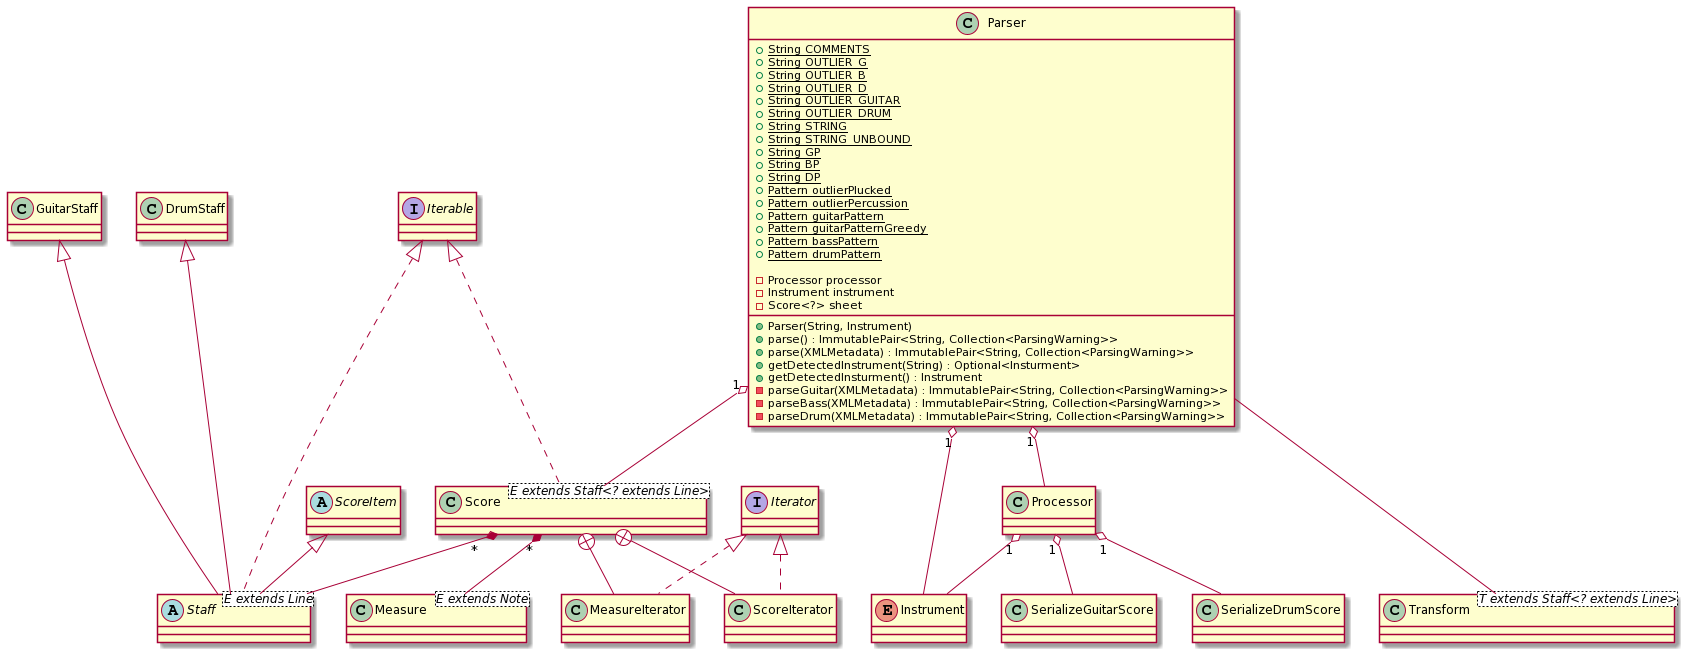

The diagram above was rendered by PlantUML. Its source (embedded in the PNG):
@startuml
class Score<E extends Staff<? extends Line>> implements Iterable{}
abstract class Staff<E extends Line> extends ScoreItem implements Iterable{}
enum Instrument{}

class Parser {
  +{static} String COMMENTS
  +{static} String OUTLIER_G
  +{static} String OUTLIER_B
  +{static} String OUTLIER_D
  +{static} String OUTLIER_GUITAR
  +{static} String OUTLIER_DRUM
  +{static} String STRING
  +{static} String STRING_UNBOUND
  +{static} String GP
  +{static} String BP
  +{static} String DP
  +{static} Pattern outlierPlucked
  +{static} Pattern outlierPercussion
  +{static} Pattern guitarPattern
  +{static} Pattern guitarPatternGreedy
  +{static} Pattern bassPattern
  +{static} Pattern drumPattern

  -Processor processor
  -Instrument instrument
  -Score<?> sheet
  
  +Parser(String, Instrument)
  +parse() : ImmutablePair<String, Collection<ParsingWarning>>
  +parse(XMLMetadata) : ImmutablePair<String, Collection<ParsingWarning>>
  +getDetectedInstrument(String) : Optional<Insturment>
  +getDetectedInsturment() : Instrument
  -parseGuitar(XMLMetadata) : ImmutablePair<String, Collection<ParsingWarning>>
  -parseBass(XMLMetadata) : ImmutablePair<String, Collection<ParsingWarning>>
  -parseDrum(XMLMetadata) : ImmutablePair<String, Collection<ParsingWarning>>
}

class MeasureIterator implements Iterator{}
class ScoreIterator implements Iterator{}
class Measure<E extends Note>{}
class Transform<T extends Staff<? extends Line>>{}
abstract class ScoreItem{}

Parser "1" o-- Processor
GuitarStaff <|--- Staff
DrumStaff <|--- Staff
Processor "1" o-- SerializeGuitarScore
Processor "1" o-- SerializeDrumScore
Processor "1" o-- Instrument
Parser "1" o-- Instrument
Parser "1" o-- Score
Parser --- Transform
Score +-- ScoreIterator
Score +-- MeasureIterator
Score "*" *-- Measure
Score "*" *-- Staff
@enduml